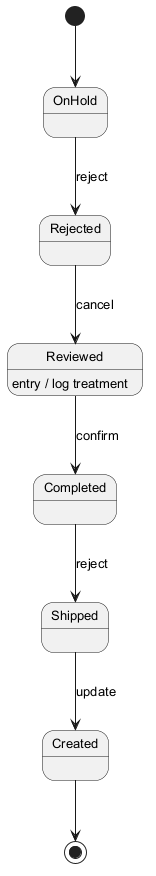

The diagram above was rendered by PlantUML. Its source (embedded in the PNG):
@startuml
skinparam backgroundColor #FFFFFF
skinparam classBackgroundColor #E8F4FA
skinparam classBorderColor #2C7DA0
skinparam defaultFontSize 13
[*] --> OnHold
OnHold --> Rejected : reject
Rejected --> Reviewed : cancel
Reviewed --> Completed : confirm
Reviewed : entry / log treatment
Completed --> Shipped : reject
Shipped --> Created : update
Created --> [*]
@enduml